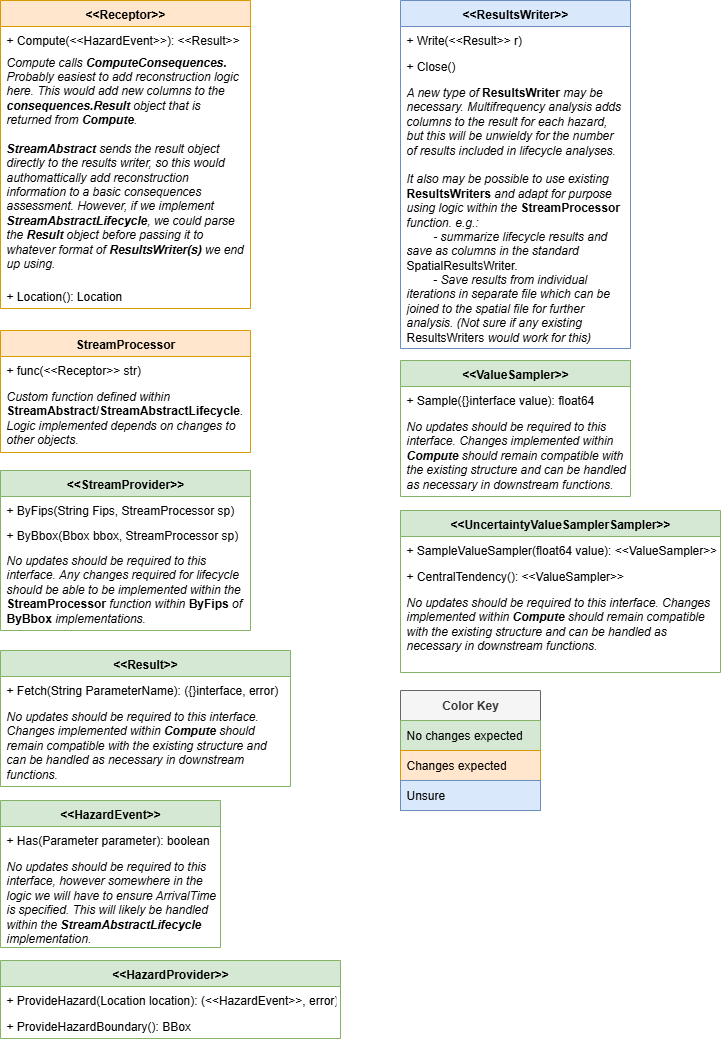

The diagram above was exported from draw.io. Its source (the exported page's mxGraphModel, read from the mxfile embedded in the PNG):
<mxGraphModel dx="1426" dy="841" grid="1" gridSize="10" guides="1" tooltips="1" connect="1" arrows="1" fold="1" page="1" pageScale="1" pageWidth="850" pageHeight="1100" math="0" shadow="0">
  <root>
    <mxCell id="0" />
    <mxCell id="1" parent="0" />
    <mxCell id="4oVQOs9NOsqmQCFZLNWR-1" value="&lt;&lt;Receptor&gt;&gt;" style="swimlane;fontStyle=1;align=center;verticalAlign=top;childLayout=stackLayout;horizontal=1;startSize=26;horizontalStack=0;resizeParent=1;resizeParentMax=0;resizeLast=0;collapsible=1;marginBottom=0;fillColor=#ffe6cc;strokeColor=#d79b00;" parent="1" vertex="1">
      <mxGeometry x="40" y="40" width="250" height="308" as="geometry" />
    </mxCell>
    <mxCell id="4oVQOs9NOsqmQCFZLNWR-4" value="+ Compute(&lt;&lt;HazardEvent&gt;&gt;): &lt;&lt;Result&gt;&gt;" style="text;strokeColor=none;fillColor=none;align=left;verticalAlign=top;spacingLeft=4;spacingRight=4;overflow=hidden;rotatable=0;points=[[0,0.5],[1,0.5]];portConstraint=eastwest;" parent="4oVQOs9NOsqmQCFZLNWR-1" vertex="1">
      <mxGeometry y="26" width="250" height="26" as="geometry" />
    </mxCell>
    <mxCell id="b7xK3bh1fwTg6WPPIEsJ-5" value="&lt;i&gt;Compute calls &lt;b&gt;ComputeConsequences. &lt;/b&gt;Probably easiest to add reconstruction logic here. This would add new columns to the &lt;b&gt;consequences.Result &lt;/b&gt;object that is returned from &lt;b&gt;Compute&lt;/b&gt;.&lt;/i&gt;&lt;div&gt;&lt;i&gt;&lt;b&gt;&lt;br&gt;&lt;/b&gt;&lt;/i&gt;&lt;/div&gt;&lt;div&gt;&lt;i&gt;&lt;b&gt;StreamAbstract&lt;/b&gt;&amp;nbsp;sends the result object directly to the results writer, so this would authomattically add reconstruction information to a basic consequences assessment. However, if we implement &lt;b&gt;StreamAbstractLifecycle&lt;/b&gt;, we could parse the &lt;b&gt;Result&lt;/b&gt;&amp;nbsp;object before passing it to whatever format of &lt;b&gt;ResultsWriter(s)&lt;/b&gt;&amp;nbsp;we end up using.&amp;nbsp;&lt;/i&gt;&lt;div&gt;&lt;i&gt;&lt;br&gt;&lt;/i&gt;&lt;/div&gt;&lt;div&gt;&lt;i&gt;&lt;br&gt;&lt;/i&gt;&lt;/div&gt;&lt;/div&gt;" style="text;align=left;verticalAlign=middle;spacingLeft=4;spacingRight=4;overflow=hidden;points=[[0,0.5],[1,0.5]];portConstraint=eastwest;rotatable=0;whiteSpace=wrap;html=1;" vertex="1" parent="4oVQOs9NOsqmQCFZLNWR-1">
      <mxGeometry y="52" width="250" height="230" as="geometry" />
    </mxCell>
    <mxCell id="4oVQOs9NOsqmQCFZLNWR-20" value="+ Location(): Location" style="text;strokeColor=none;fillColor=none;align=left;verticalAlign=top;spacingLeft=4;spacingRight=4;overflow=hidden;rotatable=0;points=[[0,0.5],[1,0.5]];portConstraint=eastwest;" parent="4oVQOs9NOsqmQCFZLNWR-1" vertex="1">
      <mxGeometry y="282" width="250" height="26" as="geometry" />
    </mxCell>
    <mxCell id="4oVQOs9NOsqmQCFZLNWR-5" value="&lt;&lt;Result&gt;&gt;" style="swimlane;fontStyle=1;align=center;verticalAlign=top;childLayout=stackLayout;horizontal=1;startSize=26;horizontalStack=0;resizeParent=1;resizeParentMax=0;resizeLast=0;collapsible=1;marginBottom=0;fillColor=#d5e8d4;strokeColor=#82b366;" parent="1" vertex="1">
      <mxGeometry x="40" y="690" width="290" height="136" as="geometry" />
    </mxCell>
    <mxCell id="4oVQOs9NOsqmQCFZLNWR-6" value="+ Fetch(String ParameterName): ({}interface, error)" style="text;strokeColor=none;fillColor=none;align=left;verticalAlign=top;spacingLeft=4;spacingRight=4;overflow=hidden;rotatable=0;points=[[0,0.5],[1,0.5]];portConstraint=eastwest;" parent="4oVQOs9NOsqmQCFZLNWR-5" vertex="1">
      <mxGeometry y="26" width="290" height="26" as="geometry" />
    </mxCell>
    <mxCell id="b7xK3bh1fwTg6WPPIEsJ-6" value="No updates should be required to this interface. Changes implemented within &lt;b&gt;Compute &lt;/b&gt;should remain compatible with the existing structure and can be handled as necessary in downstream functions.&amp;nbsp;" style="text;strokeColor=none;fillColor=none;align=left;verticalAlign=top;spacingLeft=4;spacingRight=4;overflow=hidden;rotatable=0;points=[[0,0.5],[1,0.5]];portConstraint=eastwest;fontStyle=2;whiteSpace=wrap;html=1;" vertex="1" parent="4oVQOs9NOsqmQCFZLNWR-5">
      <mxGeometry y="52" width="290" height="84" as="geometry" />
    </mxCell>
    <mxCell id="4oVQOs9NOsqmQCFZLNWR-7" value="&lt;&lt;HazardEvent&gt;&gt;" style="swimlane;fontStyle=1;align=center;verticalAlign=top;childLayout=stackLayout;horizontal=1;startSize=26;horizontalStack=0;resizeParent=1;resizeParentMax=0;resizeLast=0;collapsible=1;marginBottom=0;fillColor=#d5e8d4;strokeColor=#82b366;" parent="1" vertex="1">
      <mxGeometry x="40" y="840" width="220" height="147" as="geometry" />
    </mxCell>
    <mxCell id="4oVQOs9NOsqmQCFZLNWR-8" value="+ Has(Parameter parameter): boolean" style="text;strokeColor=none;fillColor=none;align=left;verticalAlign=top;spacingLeft=4;spacingRight=4;overflow=hidden;rotatable=0;points=[[0,0.5],[1,0.5]];portConstraint=eastwest;" parent="4oVQOs9NOsqmQCFZLNWR-7" vertex="1">
      <mxGeometry y="26" width="220" height="26" as="geometry" />
    </mxCell>
    <mxCell id="b7xK3bh1fwTg6WPPIEsJ-7" value="No updates should be required to this interface, however somewhere in the logic we will have to ensure ArrivalTime is specified. This will likely be handled within the &lt;b&gt;StreamAbstractLifecycle &lt;/b&gt;implementation." style="text;strokeColor=none;fillColor=none;align=left;verticalAlign=top;spacingLeft=4;spacingRight=4;overflow=hidden;rotatable=0;points=[[0,0.5],[1,0.5]];portConstraint=eastwest;fontStyle=2;html=1;whiteSpace=wrap;" vertex="1" parent="4oVQOs9NOsqmQCFZLNWR-7">
      <mxGeometry y="52" width="220" height="95" as="geometry" />
    </mxCell>
    <mxCell id="4oVQOs9NOsqmQCFZLNWR-9" value="&lt;&lt;HazardProvider&gt;&gt;" style="swimlane;fontStyle=1;align=center;verticalAlign=top;childLayout=stackLayout;horizontal=1;startSize=26;horizontalStack=0;resizeParent=1;resizeParentMax=0;resizeLast=0;collapsible=1;marginBottom=0;fillColor=#d5e8d4;strokeColor=#82b366;" parent="1" vertex="1">
      <mxGeometry x="40" y="1000" width="340" height="78" as="geometry" />
    </mxCell>
    <mxCell id="4oVQOs9NOsqmQCFZLNWR-10" value="+ ProvideHazard(Location location): (&lt;&lt;HazardEvent&gt;&gt;, error)" style="text;strokeColor=none;fillColor=none;align=left;verticalAlign=top;spacingLeft=4;spacingRight=4;overflow=hidden;rotatable=0;points=[[0,0.5],[1,0.5]];portConstraint=eastwest;" parent="4oVQOs9NOsqmQCFZLNWR-9" vertex="1">
      <mxGeometry y="26" width="340" height="26" as="geometry" />
    </mxCell>
    <mxCell id="4oVQOs9NOsqmQCFZLNWR-13" value="+ ProvideHazardBoundary(): BBox" style="text;strokeColor=none;fillColor=none;align=left;verticalAlign=top;spacingLeft=4;spacingRight=4;overflow=hidden;rotatable=0;points=[[0,0.5],[1,0.5]];portConstraint=eastwest;" parent="4oVQOs9NOsqmQCFZLNWR-9" vertex="1">
      <mxGeometry y="52" width="340" height="26" as="geometry" />
    </mxCell>
    <mxCell id="4oVQOs9NOsqmQCFZLNWR-11" value="&lt;&lt;StreamProvider&gt;&gt;" style="swimlane;fontStyle=1;align=center;verticalAlign=top;childLayout=stackLayout;horizontal=1;startSize=26;horizontalStack=0;resizeParent=1;resizeParentMax=0;resizeLast=0;collapsible=1;marginBottom=0;fillColor=#d5e8d4;strokeColor=#82b366;" parent="1" vertex="1">
      <mxGeometry x="40" y="510" width="250" height="160" as="geometry" />
    </mxCell>
    <mxCell id="4oVQOs9NOsqmQCFZLNWR-12" value="+ ByFips(String Fips, StreamProcessor sp)" style="text;strokeColor=none;fillColor=none;align=left;verticalAlign=top;spacingLeft=4;spacingRight=4;overflow=hidden;rotatable=0;points=[[0,0.5],[1,0.5]];portConstraint=eastwest;" parent="4oVQOs9NOsqmQCFZLNWR-11" vertex="1">
      <mxGeometry y="26" width="250" height="25" as="geometry" />
    </mxCell>
    <mxCell id="4oVQOs9NOsqmQCFZLNWR-14" value="+ ByBbox(Bbox bbox, StreamProcessor sp)" style="text;strokeColor=none;fillColor=none;align=left;verticalAlign=top;spacingLeft=4;spacingRight=4;overflow=hidden;rotatable=0;points=[[0,0.5],[1,0.5]];portConstraint=eastwest;" parent="4oVQOs9NOsqmQCFZLNWR-11" vertex="1">
      <mxGeometry y="51" width="250" height="25" as="geometry" />
    </mxCell>
    <mxCell id="b7xK3bh1fwTg6WPPIEsJ-3" value="No updates should be required to this interface. Any changes required for lifecycle should be able to be implemented within the &lt;span style=&quot;font-style: normal;&quot;&gt;&lt;b&gt;StreamProcessor &lt;/b&gt;&lt;/span&gt;function within &lt;span style=&quot;font-style: normal;&quot;&gt;&lt;b&gt;ByFips &lt;/b&gt;&lt;/span&gt;of &lt;span style=&quot;font-style: normal;&quot;&gt;&lt;b&gt;ByBbox &lt;/b&gt;&lt;/span&gt;implementations.&amp;nbsp;" style="text;strokeColor=none;fillColor=none;align=left;verticalAlign=top;spacingLeft=4;spacingRight=4;overflow=hidden;rotatable=0;points=[[0,0.5],[1,0.5]];portConstraint=eastwest;fontStyle=2;whiteSpace=wrap;html=1;" vertex="1" parent="4oVQOs9NOsqmQCFZLNWR-11">
      <mxGeometry y="76" width="250" height="84" as="geometry" />
    </mxCell>
    <mxCell id="4oVQOs9NOsqmQCFZLNWR-15" value="StreamProcessor" style="swimlane;fontStyle=1;align=center;verticalAlign=top;childLayout=stackLayout;horizontal=1;startSize=26;horizontalStack=0;resizeParent=1;resizeParentMax=0;resizeLast=0;collapsible=1;marginBottom=0;fillColor=#ffe6cc;strokeColor=#d79b00;" parent="1" vertex="1">
      <mxGeometry x="40" y="370" width="250" height="122" as="geometry" />
    </mxCell>
    <mxCell id="4oVQOs9NOsqmQCFZLNWR-16" value="+ func(&lt;&lt;Receptor&gt;&gt; str)&#10;" style="text;strokeColor=none;fillColor=none;align=left;verticalAlign=top;spacingLeft=4;spacingRight=4;overflow=hidden;rotatable=0;points=[[0,0.5],[1,0.5]];portConstraint=eastwest;" parent="4oVQOs9NOsqmQCFZLNWR-15" vertex="1">
      <mxGeometry y="26" width="250" height="26" as="geometry" />
    </mxCell>
    <mxCell id="b7xK3bh1fwTg6WPPIEsJ-1" value="Custom function defined within &lt;span style=&quot;font-style: normal;&quot;&gt;&lt;b&gt;StreamAbstract/StreamAbstractLifecycle&lt;/b&gt;&lt;/span&gt;. Logic implemented depends on changes to other objects." style="text;strokeColor=none;fillColor=none;align=left;verticalAlign=top;spacingLeft=4;spacingRight=4;overflow=hidden;rotatable=0;points=[[0,0.5],[1,0.5]];portConstraint=eastwest;fontStyle=2;whiteSpace=wrap;html=1;" vertex="1" parent="4oVQOs9NOsqmQCFZLNWR-15">
      <mxGeometry y="52" width="250" height="70" as="geometry" />
    </mxCell>
    <mxCell id="4oVQOs9NOsqmQCFZLNWR-18" value="&lt;&lt;ResultsWriter&gt;&gt;" style="swimlane;fontStyle=1;align=center;verticalAlign=top;childLayout=stackLayout;horizontal=1;startSize=26;horizontalStack=0;resizeParent=1;resizeParentMax=0;resizeLast=0;collapsible=1;marginBottom=0;fillColor=#dae8fc;strokeColor=#6c8ebf;" parent="1" vertex="1">
      <mxGeometry x="440" y="40" width="230" height="348" as="geometry" />
    </mxCell>
    <mxCell id="4oVQOs9NOsqmQCFZLNWR-19" value="+ Write(&lt;&lt;Result&gt;&gt; r)" style="text;strokeColor=none;fillColor=none;align=left;verticalAlign=top;spacingLeft=4;spacingRight=4;overflow=hidden;rotatable=0;points=[[0,0.5],[1,0.5]];portConstraint=eastwest;" parent="4oVQOs9NOsqmQCFZLNWR-18" vertex="1">
      <mxGeometry y="26" width="230" height="26" as="geometry" />
    </mxCell>
    <mxCell id="4oVQOs9NOsqmQCFZLNWR-21" value="+ Close()" style="text;strokeColor=none;fillColor=none;align=left;verticalAlign=top;spacingLeft=4;spacingRight=4;overflow=hidden;rotatable=0;points=[[0,0.5],[1,0.5]];portConstraint=eastwest;" parent="4oVQOs9NOsqmQCFZLNWR-18" vertex="1">
      <mxGeometry y="52" width="230" height="26" as="geometry" />
    </mxCell>
    <mxCell id="b7xK3bh1fwTg6WPPIEsJ-2" value="A new type of &lt;span style=&quot;font-style: normal;&quot;&gt;&lt;b&gt;ResultsWriter &lt;/b&gt;&lt;/span&gt;may be necessary. Multifrequency analysis adds columns to the result for each hazard, but this will be unwieldy for the number of results included in lifecycle analyses.&amp;nbsp;&lt;br&gt;&lt;br&gt;It also may be possible to use existing &lt;span style=&quot;font-style: normal;&quot;&gt;&lt;b&gt;ResultsWriters &lt;/b&gt;&lt;/span&gt;and adapt for purpose using logic within the &lt;span style=&quot;font-style: normal;&quot;&gt;&lt;b&gt;StreamProcessor &lt;/b&gt;&lt;/span&gt;function. e.g.:&lt;div&gt;&lt;span style=&quot;white-space: pre;&quot;&gt;&#09;&lt;/span&gt;- summarize lifecycle results and save as columns in the standard &lt;span style=&quot;font-style: normal;&quot;&gt;SpatialResultsWriter.&lt;/span&gt;&lt;br&gt;&lt;/div&gt;&lt;div&gt;&lt;span style=&quot;font-style: normal;&quot;&gt;&lt;span style=&quot;white-space: pre;&quot;&gt;&#09;&lt;/span&gt;- &lt;/span&gt;Save results from individual iterations in separate file which can be joined to the spatial file for further analysis. (Not sure if any existing &lt;span style=&quot;font-style: normal;&quot;&gt;ResultsWriters&lt;/span&gt;&amp;nbsp;would work for this)&lt;br&gt;&lt;/div&gt;" style="text;strokeColor=none;fillColor=none;align=left;verticalAlign=top;spacingLeft=4;spacingRight=4;overflow=hidden;rotatable=0;points=[[0,0.5],[1,0.5]];portConstraint=eastwest;fontStyle=2;whiteSpace=wrap;html=1;" vertex="1" parent="4oVQOs9NOsqmQCFZLNWR-18">
      <mxGeometry y="78" width="230" height="270" as="geometry" />
    </mxCell>
    <mxCell id="4oVQOs9NOsqmQCFZLNWR-22" value="&lt;&lt;ValueSampler&gt;&gt;" style="swimlane;fontStyle=1;align=center;verticalAlign=top;childLayout=stackLayout;horizontal=1;startSize=26;horizontalStack=0;resizeParent=1;resizeParentMax=0;resizeLast=0;collapsible=1;marginBottom=0;fillColor=#d5e8d4;strokeColor=#82b366;" parent="1" vertex="1">
      <mxGeometry x="440" y="400" width="230" height="136" as="geometry" />
    </mxCell>
    <mxCell id="4oVQOs9NOsqmQCFZLNWR-23" value="+ Sample({}interface value): float64" style="text;strokeColor=none;fillColor=none;align=left;verticalAlign=top;spacingLeft=4;spacingRight=4;overflow=hidden;rotatable=0;points=[[0,0.5],[1,0.5]];portConstraint=eastwest;" parent="4oVQOs9NOsqmQCFZLNWR-22" vertex="1">
      <mxGeometry y="26" width="230" height="26" as="geometry" />
    </mxCell>
    <mxCell id="b7xK3bh1fwTg6WPPIEsJ-8" value="No updates should be required to this interface. Changes implemented within &lt;b&gt;Compute &lt;/b&gt;should remain compatible with the existing structure and can be handled as necessary in downstream functions.&amp;nbsp;" style="text;strokeColor=none;fillColor=none;align=left;verticalAlign=top;spacingLeft=4;spacingRight=4;overflow=hidden;rotatable=0;points=[[0,0.5],[1,0.5]];portConstraint=eastwest;fontStyle=2;whiteSpace=wrap;html=1;" vertex="1" parent="4oVQOs9NOsqmQCFZLNWR-22">
      <mxGeometry y="52" width="230" height="84" as="geometry" />
    </mxCell>
    <mxCell id="4oVQOs9NOsqmQCFZLNWR-25" value="&lt;&lt;UncertaintyValueSamplerSampler&gt;&gt;" style="swimlane;fontStyle=1;align=center;verticalAlign=top;childLayout=stackLayout;horizontal=1;startSize=26;horizontalStack=0;resizeParent=1;resizeParentMax=0;resizeLast=0;collapsible=1;marginBottom=0;fillColor=#d5e8d4;strokeColor=#82b366;" parent="1" vertex="1">
      <mxGeometry x="440" y="550" width="320" height="162" as="geometry" />
    </mxCell>
    <mxCell id="4oVQOs9NOsqmQCFZLNWR-26" value="+ SampleValueSampler(float64 value): &lt;&lt;ValueSampler&gt;&gt;" style="text;strokeColor=none;fillColor=none;align=left;verticalAlign=top;spacingLeft=4;spacingRight=4;overflow=hidden;rotatable=0;points=[[0,0.5],[1,0.5]];portConstraint=eastwest;" parent="4oVQOs9NOsqmQCFZLNWR-25" vertex="1">
      <mxGeometry y="26" width="320" height="26" as="geometry" />
    </mxCell>
    <mxCell id="4oVQOs9NOsqmQCFZLNWR-27" value="+ CentralTendency(): &lt;&lt;ValueSampler&gt;&gt;" style="text;strokeColor=none;fillColor=none;align=left;verticalAlign=top;spacingLeft=4;spacingRight=4;overflow=hidden;rotatable=0;points=[[0,0.5],[1,0.5]];portConstraint=eastwest;" parent="4oVQOs9NOsqmQCFZLNWR-25" vertex="1">
      <mxGeometry y="52" width="320" height="26" as="geometry" />
    </mxCell>
    <mxCell id="b7xK3bh1fwTg6WPPIEsJ-9" value="No updates should be required to this interface. Changes implemented within &lt;b&gt;Compute &lt;/b&gt;should remain compatible with the existing structure and can be handled as necessary in downstream functions.&amp;nbsp;" style="text;strokeColor=none;fillColor=none;align=left;verticalAlign=top;spacingLeft=4;spacingRight=4;overflow=hidden;rotatable=0;points=[[0,0.5],[1,0.5]];portConstraint=eastwest;fontStyle=2;whiteSpace=wrap;html=1;" vertex="1" parent="4oVQOs9NOsqmQCFZLNWR-25">
      <mxGeometry y="78" width="320" height="84" as="geometry" />
    </mxCell>
    <mxCell id="b7xK3bh1fwTg6WPPIEsJ-10" value="Color Key" style="swimlane;fontStyle=1;childLayout=stackLayout;horizontal=1;startSize=30;horizontalStack=0;resizeParent=1;resizeParentMax=0;resizeLast=0;collapsible=1;marginBottom=0;whiteSpace=wrap;html=1;fillColor=#f5f5f5;fontColor=#333333;strokeColor=#666666;" vertex="1" parent="1">
      <mxGeometry x="440" y="730" width="140" height="120" as="geometry" />
    </mxCell>
    <mxCell id="b7xK3bh1fwTg6WPPIEsJ-11" value="No changes expected" style="text;strokeColor=#82b366;fillColor=#d5e8d4;align=left;verticalAlign=middle;spacingLeft=4;spacingRight=4;overflow=hidden;points=[[0,0.5],[1,0.5]];portConstraint=eastwest;rotatable=0;whiteSpace=wrap;html=1;" vertex="1" parent="b7xK3bh1fwTg6WPPIEsJ-10">
      <mxGeometry y="30" width="140" height="30" as="geometry" />
    </mxCell>
    <mxCell id="b7xK3bh1fwTg6WPPIEsJ-12" value="Changes expected" style="text;strokeColor=#d79b00;fillColor=#ffe6cc;align=left;verticalAlign=middle;spacingLeft=4;spacingRight=4;overflow=hidden;points=[[0,0.5],[1,0.5]];portConstraint=eastwest;rotatable=0;whiteSpace=wrap;html=1;" vertex="1" parent="b7xK3bh1fwTg6WPPIEsJ-10">
      <mxGeometry y="60" width="140" height="30" as="geometry" />
    </mxCell>
    <mxCell id="b7xK3bh1fwTg6WPPIEsJ-13" value="Unsure" style="text;strokeColor=#6c8ebf;fillColor=#dae8fc;align=left;verticalAlign=middle;spacingLeft=4;spacingRight=4;overflow=hidden;points=[[0,0.5],[1,0.5]];portConstraint=eastwest;rotatable=0;whiteSpace=wrap;html=1;" vertex="1" parent="b7xK3bh1fwTg6WPPIEsJ-10">
      <mxGeometry y="90" width="140" height="30" as="geometry" />
    </mxCell>
  </root>
</mxGraphModel>